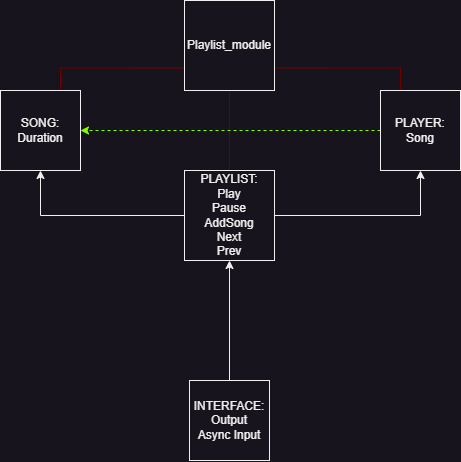

The diagram above was exported from draw.io. Its source (the exported page's mxGraphModel, read from the mxfile embedded in the PNG):
<mxGraphModel dx="956" dy="529" grid="1" gridSize="10" guides="1" tooltips="1" connect="1" arrows="1" fold="1" page="1" pageScale="1" pageWidth="827" pageHeight="1169" math="0" shadow="0">
  <root>
    <mxCell id="0" />
    <mxCell id="1" parent="0" />
    <mxCell id="Y53kTLA1K1irqkyA-2YS-6" style="edgeStyle=orthogonalEdgeStyle;rounded=0;orthogonalLoop=1;jettySize=auto;html=1;exitX=0;exitY=0.75;exitDx=0;exitDy=0;entryX=0.75;entryY=0;entryDx=0;entryDy=0;endArrow=none;endFill=0;fillColor=#a20025;strokeColor=#6F0000;" parent="1" source="Y53kTLA1K1irqkyA-2YS-1" target="Y53kTLA1K1irqkyA-2YS-3" edge="1">
      <mxGeometry relative="1" as="geometry" />
    </mxCell>
    <mxCell id="Y53kTLA1K1irqkyA-2YS-7" style="edgeStyle=orthogonalEdgeStyle;rounded=0;orthogonalLoop=1;jettySize=auto;html=1;exitX=1;exitY=0.75;exitDx=0;exitDy=0;entryX=0.25;entryY=0;entryDx=0;entryDy=0;endArrow=none;endFill=0;fillColor=#a20025;strokeColor=#6F0000;" parent="1" source="Y53kTLA1K1irqkyA-2YS-1" target="Y53kTLA1K1irqkyA-2YS-4" edge="1">
      <mxGeometry relative="1" as="geometry" />
    </mxCell>
    <mxCell id="Y53kTLA1K1irqkyA-2YS-8" style="edgeStyle=orthogonalEdgeStyle;rounded=0;orthogonalLoop=1;jettySize=auto;html=1;exitX=0.5;exitY=1;exitDx=0;exitDy=0;entryX=0.5;entryY=0;entryDx=0;entryDy=0;endArrow=none;endFill=0;fillColor=#a20025;strokeColor=#6F0000;" parent="1" source="Y53kTLA1K1irqkyA-2YS-1" target="Y53kTLA1K1irqkyA-2YS-2" edge="1">
      <mxGeometry relative="1" as="geometry" />
    </mxCell>
    <mxCell id="Y53kTLA1K1irqkyA-2YS-1" value="Playlist_module" style="whiteSpace=wrap;html=1;aspect=fixed;" parent="1" vertex="1">
      <mxGeometry x="324" y="100" width="90" height="90" as="geometry" />
    </mxCell>
    <mxCell id="n4NwPwioEG_-Xsg2w37e-2" style="edgeStyle=orthogonalEdgeStyle;rounded=0;orthogonalLoop=1;jettySize=auto;html=1;entryX=0.5;entryY=1;entryDx=0;entryDy=0;" edge="1" parent="1" source="Y53kTLA1K1irqkyA-2YS-2" target="Y53kTLA1K1irqkyA-2YS-3">
      <mxGeometry relative="1" as="geometry" />
    </mxCell>
    <mxCell id="n4NwPwioEG_-Xsg2w37e-3" style="edgeStyle=orthogonalEdgeStyle;rounded=0;orthogonalLoop=1;jettySize=auto;html=1;entryX=0.5;entryY=1;entryDx=0;entryDy=0;" edge="1" parent="1" source="Y53kTLA1K1irqkyA-2YS-2" target="Y53kTLA1K1irqkyA-2YS-4">
      <mxGeometry relative="1" as="geometry" />
    </mxCell>
    <mxCell id="Y53kTLA1K1irqkyA-2YS-2" value="PLAYLIST:&lt;br&gt;Play&lt;br&gt;Pause&lt;br&gt;AddSong&lt;br&gt;Next&lt;br&gt;Prev" style="whiteSpace=wrap;html=1;aspect=fixed;" parent="1" vertex="1">
      <mxGeometry x="324" y="270" width="90" height="90" as="geometry" />
    </mxCell>
    <mxCell id="Y53kTLA1K1irqkyA-2YS-3" value="SONG:&lt;br&gt;Duration" style="whiteSpace=wrap;html=1;aspect=fixed;" parent="1" vertex="1">
      <mxGeometry x="140" y="190" width="80" height="80" as="geometry" />
    </mxCell>
    <mxCell id="n4NwPwioEG_-Xsg2w37e-4" style="edgeStyle=orthogonalEdgeStyle;rounded=0;orthogonalLoop=1;jettySize=auto;html=1;entryX=1;entryY=0.5;entryDx=0;entryDy=0;dashed=1;strokeColor=#80FF00;" edge="1" parent="1" source="Y53kTLA1K1irqkyA-2YS-4" target="Y53kTLA1K1irqkyA-2YS-3">
      <mxGeometry relative="1" as="geometry" />
    </mxCell>
    <mxCell id="Y53kTLA1K1irqkyA-2YS-4" value="PLAYER:&lt;br&gt;Song" style="whiteSpace=wrap;html=1;aspect=fixed;" parent="1" vertex="1">
      <mxGeometry x="520" y="190" width="80" height="80" as="geometry" />
    </mxCell>
    <mxCell id="Y53kTLA1K1irqkyA-2YS-14" style="edgeStyle=orthogonalEdgeStyle;rounded=0;orthogonalLoop=1;jettySize=auto;html=1;entryX=0.5;entryY=1;entryDx=0;entryDy=0;startArrow=none;startFill=0;endArrow=classic;endFill=1;" parent="1" source="Y53kTLA1K1irqkyA-2YS-13" target="Y53kTLA1K1irqkyA-2YS-2" edge="1">
      <mxGeometry relative="1" as="geometry" />
    </mxCell>
    <mxCell id="Y53kTLA1K1irqkyA-2YS-13" value="INTERFACE:&lt;br&gt;Output&lt;br&gt;Async Input" style="whiteSpace=wrap;html=1;aspect=fixed;" parent="1" vertex="1">
      <mxGeometry x="329" y="480" width="80" height="80" as="geometry" />
    </mxCell>
  </root>
</mxGraphModel>